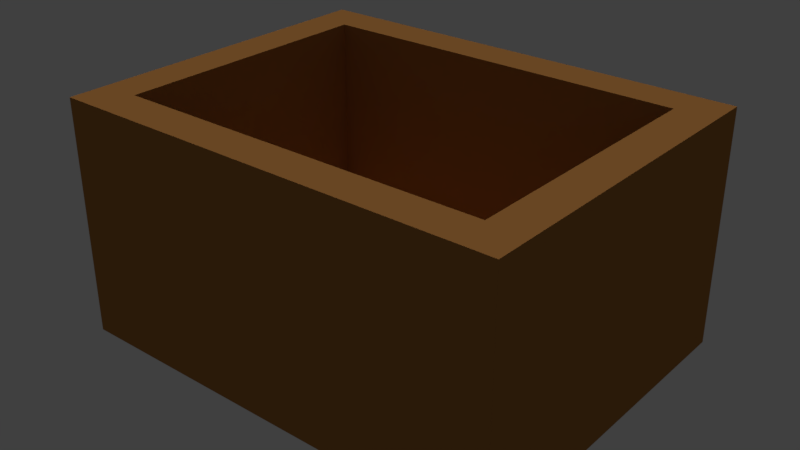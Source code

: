 # Source: box_02_mockup.blend  (saved by Blender 2.78.0; exported with 4.5.12 LTS)
import bpy
from mathutils import Matrix  # noqa: F401  (used for matrix-valued properties, if any)

bpy.ops.wm.read_factory_settings(use_empty=True)
scene = bpy.context.scene
scene.name = 'Scene'

# ---- collections
col_collection_1 = bpy.data.collections.new('Collection 1'); scene.collection.children.link(col_collection_1)

# ---- materials (node trees are filled in below, after node groups)
mat_box_02_material = bpy.data.materials.new('box_02_material')
mat_box_02_material.alpha_threshold = 0.0
mat_box_02_material.use_transparent_shadow = False
mat_box_02_material.diffuse_color = (0.3757, 0.166, 0.04584, 1.0)
mat_box_02_material.roughness = 0.5
mat_box_02_material.specular_intensity = 0.0

# ---- material node trees

# ---- world
world_world = bpy.data.worlds.new('World'); scene.world = world_world
world_world.color = (0.05088, 0.05088, 0.05088)
world_world.use_sun_shadow = False
world_world.sun_shadow_jitter_overblur = 0.0
world_world.cycles.sampling_method = 'MANUAL'

# ---- lights
light_hemi_001 = bpy.data.lights.new('Hemi.001', 'SUN')
light_hemi_001.transmission_factor = 0.0
light_hemi_001.angle = 0.1993
light_hemi_001.energy = 0.5
light_hemi_001.shadow_buffer_clip_start = 0.5
light_hemi_001.shadow_soft_size = 0.1
light_hemi_001.shadow_cascade_max_distance = 1000.0
light_hemi = bpy.data.lights.new('Hemi', 'SUN')
light_hemi.transmission_factor = 0.0
light_hemi.angle = 0.1993
light_hemi.energy = 1.0
light_hemi.shadow_buffer_clip_start = 0.5
light_hemi.shadow_soft_size = 0.1
light_hemi.shadow_cascade_max_distance = 1000.0

# ---- meshes
me_plane = bpy.data.meshes.new('Plane')
me_plane.from_pydata([(-0.1286, -0.09895, 0.0), (0.1286, -0.09895, 0.0), (-0.1286, 0.09895, 0.0), (0.1286, 0.09895, 0.0), (-0.1286, -0.09895, 0.1344), (0.1286, -0.09895, 0.1344), (-0.1286, 0.09895, 0.1344), (0.1286, 0.09895, 0.1344), (-0.1065, -0.07685, 0.1344), (0.1065, -0.07685, 0.1344), (-0.1065, 0.07685, 0.1344), (0.1065, 0.07685, 0.1344), (-0.1065, -0.07685, 0.03508), (0.1065, -0.07685, 0.03508), (-0.1065, 0.07685, 0.03508), (0.1065, 0.07685, 0.03508)], [], [(0, 2, 3, 1), (7, 6, 10, 11), (3, 2, 6, 7), (0, 1, 5, 4), (1, 3, 7, 5), (2, 0, 4, 6), (9, 11, 15, 13), (4, 5, 9, 8), (5, 7, 11, 9), (6, 4, 8, 10), (12, 13, 15, 14), (10, 8, 12, 14), (11, 10, 14, 15), (8, 9, 13, 12)])
me_plane.materials.append(mat_box_02_material)
me_plane.use_remesh_preserve_volume = False
me_plane.use_remesh_preserve_attributes = False
me_plane.use_mirror_vertex_groups = False
me_plane.update()

# ---- objects
ob_plane = bpy.data.objects.new('Plane', me_plane)
ob_bottom_light = bpy.data.objects.new('bottom_light', light_hemi_001)
ob_top_height = bpy.data.objects.new('top_height', light_hemi)

# ---- transforms, parenting, visibility, modifiers, constraints
ob_plane.location = (0.0, 0.0, 0.0)
ob_plane.lineart.crease_threshold = 0.0
ob_bottom_light.location = (0.0, 0.0, -100.0)
ob_bottom_light.rotation_euler = (0.0, 3.142, 0.0)
ob_bottom_light.hide_viewport = True
ob_bottom_light.hide_select = True
ob_bottom_light.lineart.crease_threshold = 0.0
ob_top_height.location = (0.0, 0.0, 100.0)
ob_top_height.hide_viewport = True
ob_top_height.hide_select = True
ob_top_height.lineart.crease_threshold = 0.0

# ---- collection membership
col_collection_1.objects.link(ob_plane)
col_collection_1.objects.link(ob_bottom_light)
col_collection_1.objects.link(ob_top_height)

# ---- scene / render settings (as saved in the file)
scene.frame_start = 1; scene.frame_end = 250; scene.frame_set(1)
scene.render.engine = 'BLENDER_EEVEE_NEXT'
scene.render.resolution_percentage = 50
scene.render.dither_intensity = 0.0
scene.cycles.use_denoising = False
scene.cycles.samples = 128
scene.cycles.sampling_pattern = 'TABULATED_SOBOL'
scene.cycles.light_sampling_threshold = 0.0
scene.cycles.use_adaptive_sampling = False
scene.cycles.use_light_tree = False
scene.cycles.blur_glossy = 0.0
scene.cycles.sample_clamp_indirect = 0.0
scene.view_settings.view_transform = 'Standard'
bpy.context.view_layer.update()

# ---- added for rendering (the .blend has no active camera): camera
cam_auto = bpy.data.cameras.new('AutoCamera')
cam_auto.lens = 50.0
cam_auto.sensor_width = 36.0
cam_auto.clip_end = 1000.0
ob_auto_camera = bpy.data.objects.new('AutoCamera', cam_auto)
scene.collection.objects.link(ob_auto_camera)
ob_auto_camera.location = (0.325027, -0.390033, 0.327203)
ob_auto_camera.rotation_euler = (1.09748, -7.21219e-08, 0.694738)
scene.camera = ob_auto_camera
bpy.context.view_layer.update()
